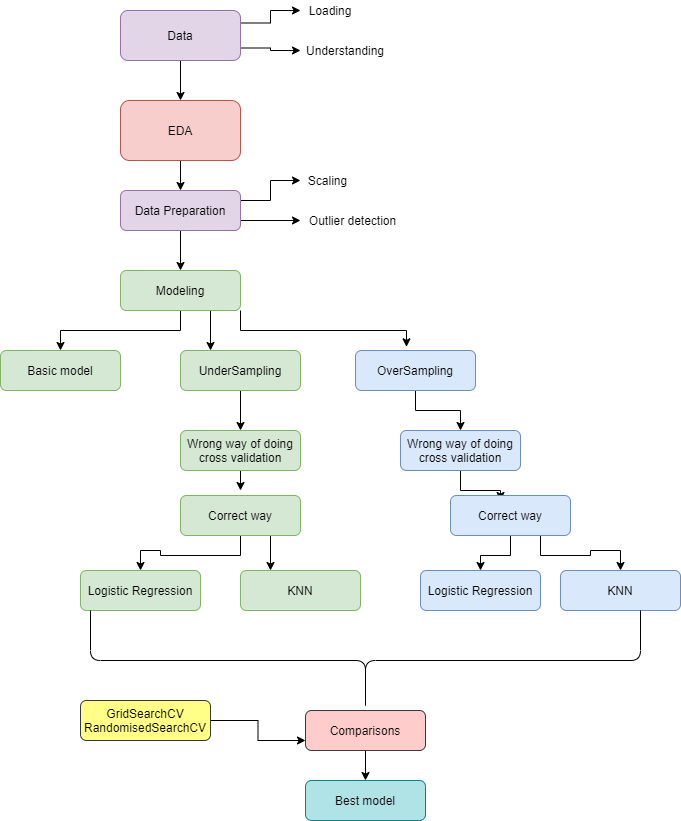

The diagram above was exported from draw.io. Its source (the exported page's mxGraphModel, read from the mxfile embedded in the PNG):
<mxGraphModel dx="768" dy="482" grid="1" gridSize="10" guides="1" tooltips="1" connect="1" arrows="1" fold="1" page="1" pageScale="1" pageWidth="827" pageHeight="1169" math="0" shadow="0">
  <root>
    <mxCell id="WIyWlLk6GJQsqaUBKTNV-0" />
    <mxCell id="WIyWlLk6GJQsqaUBKTNV-1" parent="WIyWlLk6GJQsqaUBKTNV-0" />
    <mxCell id="0ImauK4-CJQyzStMJy8H-2" style="edgeStyle=orthogonalEdgeStyle;rounded=0;orthogonalLoop=1;jettySize=auto;html=1;exitX=0.5;exitY=1;exitDx=0;exitDy=0;entryX=0.5;entryY=0;entryDx=0;entryDy=0;" edge="1" parent="WIyWlLk6GJQsqaUBKTNV-1" source="WIyWlLk6GJQsqaUBKTNV-3" target="0ImauK4-CJQyzStMJy8H-0">
      <mxGeometry relative="1" as="geometry" />
    </mxCell>
    <mxCell id="0ImauK4-CJQyzStMJy8H-3" style="edgeStyle=orthogonalEdgeStyle;rounded=0;orthogonalLoop=1;jettySize=auto;html=1;exitX=1;exitY=0.25;exitDx=0;exitDy=0;" edge="1" parent="WIyWlLk6GJQsqaUBKTNV-1" source="WIyWlLk6GJQsqaUBKTNV-3">
      <mxGeometry relative="1" as="geometry">
        <mxPoint x="340" y="80" as="targetPoint" />
      </mxGeometry>
    </mxCell>
    <mxCell id="0ImauK4-CJQyzStMJy8H-4" style="edgeStyle=orthogonalEdgeStyle;rounded=0;orthogonalLoop=1;jettySize=auto;html=1;exitX=1;exitY=0.75;exitDx=0;exitDy=0;" edge="1" parent="WIyWlLk6GJQsqaUBKTNV-1" source="WIyWlLk6GJQsqaUBKTNV-3">
      <mxGeometry relative="1" as="geometry">
        <mxPoint x="340" y="120" as="targetPoint" />
      </mxGeometry>
    </mxCell>
    <mxCell id="WIyWlLk6GJQsqaUBKTNV-3" value="Data" style="rounded=1;whiteSpace=wrap;html=1;fontSize=12;glass=0;strokeWidth=1;shadow=0;fillColor=#e1d5e7;strokeColor=#9673a6;" parent="WIyWlLk6GJQsqaUBKTNV-1" vertex="1">
      <mxGeometry x="160" y="80" width="120" height="50" as="geometry" />
    </mxCell>
    <mxCell id="0ImauK4-CJQyzStMJy8H-11" style="edgeStyle=orthogonalEdgeStyle;rounded=0;orthogonalLoop=1;jettySize=auto;html=1;exitX=1;exitY=0.25;exitDx=0;exitDy=0;entryX=0;entryY=0.5;entryDx=0;entryDy=0;" edge="1" parent="WIyWlLk6GJQsqaUBKTNV-1" source="WIyWlLk6GJQsqaUBKTNV-7" target="0ImauK4-CJQyzStMJy8H-6">
      <mxGeometry relative="1" as="geometry" />
    </mxCell>
    <mxCell id="0ImauK4-CJQyzStMJy8H-12" style="edgeStyle=orthogonalEdgeStyle;rounded=0;orthogonalLoop=1;jettySize=auto;html=1;exitX=1;exitY=0.75;exitDx=0;exitDy=0;" edge="1" parent="WIyWlLk6GJQsqaUBKTNV-1" source="WIyWlLk6GJQsqaUBKTNV-7" target="0ImauK4-CJQyzStMJy8H-7">
      <mxGeometry relative="1" as="geometry" />
    </mxCell>
    <mxCell id="0ImauK4-CJQyzStMJy8H-16" style="edgeStyle=orthogonalEdgeStyle;rounded=0;orthogonalLoop=1;jettySize=auto;html=1;exitX=0.5;exitY=1;exitDx=0;exitDy=0;entryX=0.5;entryY=0;entryDx=0;entryDy=0;" edge="1" parent="WIyWlLk6GJQsqaUBKTNV-1" source="WIyWlLk6GJQsqaUBKTNV-7" target="WIyWlLk6GJQsqaUBKTNV-11">
      <mxGeometry relative="1" as="geometry" />
    </mxCell>
    <mxCell id="WIyWlLk6GJQsqaUBKTNV-7" value="Data Preparation" style="rounded=1;whiteSpace=wrap;html=1;fontSize=12;glass=0;strokeWidth=1;shadow=0;fillColor=#e1d5e7;strokeColor=#9673a6;" parent="WIyWlLk6GJQsqaUBKTNV-1" vertex="1">
      <mxGeometry x="160" y="260" width="120" height="40" as="geometry" />
    </mxCell>
    <mxCell id="0ImauK4-CJQyzStMJy8H-17" style="edgeStyle=orthogonalEdgeStyle;rounded=0;orthogonalLoop=1;jettySize=auto;html=1;exitX=0.5;exitY=1;exitDx=0;exitDy=0;entryX=0.5;entryY=0;entryDx=0;entryDy=0;" edge="1" parent="WIyWlLk6GJQsqaUBKTNV-1" source="WIyWlLk6GJQsqaUBKTNV-11" target="WIyWlLk6GJQsqaUBKTNV-12">
      <mxGeometry relative="1" as="geometry" />
    </mxCell>
    <mxCell id="0ImauK4-CJQyzStMJy8H-18" style="edgeStyle=orthogonalEdgeStyle;rounded=0;orthogonalLoop=1;jettySize=auto;html=1;exitX=0.75;exitY=1;exitDx=0;exitDy=0;entryX=0.25;entryY=0;entryDx=0;entryDy=0;" edge="1" parent="WIyWlLk6GJQsqaUBKTNV-1" source="WIyWlLk6GJQsqaUBKTNV-11" target="0ImauK4-CJQyzStMJy8H-14">
      <mxGeometry relative="1" as="geometry" />
    </mxCell>
    <mxCell id="0ImauK4-CJQyzStMJy8H-19" style="edgeStyle=orthogonalEdgeStyle;rounded=0;orthogonalLoop=1;jettySize=auto;html=1;exitX=1;exitY=1;exitDx=0;exitDy=0;entryX=0.425;entryY=-0.092;entryDx=0;entryDy=0;entryPerimeter=0;" edge="1" parent="WIyWlLk6GJQsqaUBKTNV-1" source="WIyWlLk6GJQsqaUBKTNV-11" target="0ImauK4-CJQyzStMJy8H-15">
      <mxGeometry relative="1" as="geometry" />
    </mxCell>
    <mxCell id="WIyWlLk6GJQsqaUBKTNV-11" value="Modeling" style="rounded=1;whiteSpace=wrap;html=1;fontSize=12;glass=0;strokeWidth=1;shadow=0;fillColor=#d5e8d4;strokeColor=#82b366;" parent="WIyWlLk6GJQsqaUBKTNV-1" vertex="1">
      <mxGeometry x="160" y="340" width="120" height="40" as="geometry" />
    </mxCell>
    <mxCell id="WIyWlLk6GJQsqaUBKTNV-12" value="Basic model" style="rounded=1;whiteSpace=wrap;html=1;fontSize=12;glass=0;strokeWidth=1;shadow=0;fillColor=#d5e8d4;strokeColor=#82b366;" parent="WIyWlLk6GJQsqaUBKTNV-1" vertex="1">
      <mxGeometry x="40" y="420" width="120" height="40" as="geometry" />
    </mxCell>
    <mxCell id="0ImauK4-CJQyzStMJy8H-9" style="edgeStyle=orthogonalEdgeStyle;rounded=0;orthogonalLoop=1;jettySize=auto;html=1;exitX=0.5;exitY=1;exitDx=0;exitDy=0;entryX=0.5;entryY=0;entryDx=0;entryDy=0;" edge="1" parent="WIyWlLk6GJQsqaUBKTNV-1" source="0ImauK4-CJQyzStMJy8H-0" target="WIyWlLk6GJQsqaUBKTNV-7">
      <mxGeometry relative="1" as="geometry" />
    </mxCell>
    <mxCell id="0ImauK4-CJQyzStMJy8H-0" value="EDA" style="rounded=1;whiteSpace=wrap;html=1;fillColor=#f8cecc;strokeColor=#b85450;" vertex="1" parent="WIyWlLk6GJQsqaUBKTNV-1">
      <mxGeometry x="160" y="170" width="120" height="60" as="geometry" />
    </mxCell>
    <mxCell id="0ImauK4-CJQyzStMJy8H-1" style="edgeStyle=orthogonalEdgeStyle;rounded=0;orthogonalLoop=1;jettySize=auto;html=1;exitX=0.5;exitY=1;exitDx=0;exitDy=0;" edge="1" parent="WIyWlLk6GJQsqaUBKTNV-1" source="0ImauK4-CJQyzStMJy8H-0" target="0ImauK4-CJQyzStMJy8H-0">
      <mxGeometry relative="1" as="geometry" />
    </mxCell>
    <mxCell id="0ImauK4-CJQyzStMJy8H-5" value="Loading" style="text;html=1;strokeColor=none;fillColor=none;align=center;verticalAlign=middle;whiteSpace=wrap;rounded=0;" vertex="1" parent="WIyWlLk6GJQsqaUBKTNV-1">
      <mxGeometry x="350" y="70" width="40" height="20" as="geometry" />
    </mxCell>
    <mxCell id="0ImauK4-CJQyzStMJy8H-6" value="Scaling" style="text;html=1;strokeColor=none;fillColor=none;align=center;verticalAlign=middle;whiteSpace=wrap;rounded=0;" vertex="1" parent="WIyWlLk6GJQsqaUBKTNV-1">
      <mxGeometry x="340" y="240" width="55" height="20" as="geometry" />
    </mxCell>
    <mxCell id="0ImauK4-CJQyzStMJy8H-7" value="Outlier detection" style="text;html=1;strokeColor=none;fillColor=none;align=center;verticalAlign=middle;whiteSpace=wrap;rounded=0;" vertex="1" parent="WIyWlLk6GJQsqaUBKTNV-1">
      <mxGeometry x="340" y="280" width="105" height="20" as="geometry" />
    </mxCell>
    <mxCell id="0ImauK4-CJQyzStMJy8H-8" value="Understanding" style="text;html=1;strokeColor=none;fillColor=none;align=center;verticalAlign=middle;whiteSpace=wrap;rounded=0;" vertex="1" parent="WIyWlLk6GJQsqaUBKTNV-1">
      <mxGeometry x="320" y="110" width="130" height="20" as="geometry" />
    </mxCell>
    <mxCell id="0ImauK4-CJQyzStMJy8H-30" style="edgeStyle=orthogonalEdgeStyle;rounded=0;orthogonalLoop=1;jettySize=auto;html=1;exitX=0.5;exitY=1;exitDx=0;exitDy=0;entryX=0.5;entryY=0;entryDx=0;entryDy=0;" edge="1" parent="WIyWlLk6GJQsqaUBKTNV-1" source="0ImauK4-CJQyzStMJy8H-14" target="0ImauK4-CJQyzStMJy8H-21">
      <mxGeometry relative="1" as="geometry" />
    </mxCell>
    <mxCell id="0ImauK4-CJQyzStMJy8H-14" value="UnderSampling" style="rounded=1;whiteSpace=wrap;html=1;fontSize=12;glass=0;strokeWidth=1;shadow=0;fillColor=#d5e8d4;strokeColor=#82b366;" vertex="1" parent="WIyWlLk6GJQsqaUBKTNV-1">
      <mxGeometry x="220" y="420" width="120" height="40" as="geometry" />
    </mxCell>
    <mxCell id="0ImauK4-CJQyzStMJy8H-36" style="edgeStyle=orthogonalEdgeStyle;rounded=0;orthogonalLoop=1;jettySize=auto;html=1;exitX=0.5;exitY=1;exitDx=0;exitDy=0;entryX=0.5;entryY=0;entryDx=0;entryDy=0;" edge="1" parent="WIyWlLk6GJQsqaUBKTNV-1" source="0ImauK4-CJQyzStMJy8H-15" target="0ImauK4-CJQyzStMJy8H-26">
      <mxGeometry relative="1" as="geometry" />
    </mxCell>
    <mxCell id="0ImauK4-CJQyzStMJy8H-15" value="OverSampling" style="rounded=1;whiteSpace=wrap;html=1;fontSize=12;glass=0;strokeWidth=1;shadow=0;fillColor=#dae8fc;strokeColor=#6c8ebf;" vertex="1" parent="WIyWlLk6GJQsqaUBKTNV-1">
      <mxGeometry x="395" y="420" width="120" height="40" as="geometry" />
    </mxCell>
    <mxCell id="0ImauK4-CJQyzStMJy8H-31" style="edgeStyle=orthogonalEdgeStyle;rounded=0;orthogonalLoop=1;jettySize=auto;html=1;exitX=0.5;exitY=1;exitDx=0;exitDy=0;" edge="1" parent="WIyWlLk6GJQsqaUBKTNV-1" source="0ImauK4-CJQyzStMJy8H-21">
      <mxGeometry relative="1" as="geometry">
        <mxPoint x="280" y="560" as="targetPoint" />
      </mxGeometry>
    </mxCell>
    <mxCell id="0ImauK4-CJQyzStMJy8H-21" value="Wrong way of doing cross validation" style="rounded=1;whiteSpace=wrap;html=1;fontSize=12;glass=0;strokeWidth=1;shadow=0;fillColor=#d5e8d4;strokeColor=#82b366;" vertex="1" parent="WIyWlLk6GJQsqaUBKTNV-1">
      <mxGeometry x="220" y="500" width="120" height="40" as="geometry" />
    </mxCell>
    <mxCell id="0ImauK4-CJQyzStMJy8H-32" style="edgeStyle=orthogonalEdgeStyle;rounded=0;orthogonalLoop=1;jettySize=auto;html=1;exitX=0.5;exitY=1;exitDx=0;exitDy=0;entryX=0.5;entryY=0;entryDx=0;entryDy=0;" edge="1" parent="WIyWlLk6GJQsqaUBKTNV-1" source="0ImauK4-CJQyzStMJy8H-22" target="0ImauK4-CJQyzStMJy8H-24">
      <mxGeometry relative="1" as="geometry" />
    </mxCell>
    <mxCell id="0ImauK4-CJQyzStMJy8H-33" style="edgeStyle=orthogonalEdgeStyle;rounded=0;orthogonalLoop=1;jettySize=auto;html=1;exitX=0.75;exitY=1;exitDx=0;exitDy=0;entryX=0.25;entryY=0;entryDx=0;entryDy=0;" edge="1" parent="WIyWlLk6GJQsqaUBKTNV-1" source="0ImauK4-CJQyzStMJy8H-22" target="0ImauK4-CJQyzStMJy8H-25">
      <mxGeometry relative="1" as="geometry" />
    </mxCell>
    <mxCell id="0ImauK4-CJQyzStMJy8H-22" value="Correct way" style="rounded=1;whiteSpace=wrap;html=1;fontSize=12;glass=0;strokeWidth=1;shadow=0;fillColor=#d5e8d4;strokeColor=#82b366;" vertex="1" parent="WIyWlLk6GJQsqaUBKTNV-1">
      <mxGeometry x="220" y="565" width="120" height="40" as="geometry" />
    </mxCell>
    <mxCell id="0ImauK4-CJQyzStMJy8H-24" value="Logistic Regression" style="rounded=1;whiteSpace=wrap;html=1;fontSize=12;glass=0;strokeWidth=1;shadow=0;fillColor=#d5e8d4;strokeColor=#82b366;" vertex="1" parent="WIyWlLk6GJQsqaUBKTNV-1">
      <mxGeometry x="120" y="640" width="120" height="40" as="geometry" />
    </mxCell>
    <mxCell id="0ImauK4-CJQyzStMJy8H-25" value="KNN" style="rounded=1;whiteSpace=wrap;html=1;fontSize=12;glass=0;strokeWidth=1;shadow=0;fillColor=#d5e8d4;strokeColor=#82b366;" vertex="1" parent="WIyWlLk6GJQsqaUBKTNV-1">
      <mxGeometry x="280" y="640" width="120" height="40" as="geometry" />
    </mxCell>
    <mxCell id="0ImauK4-CJQyzStMJy8H-37" style="edgeStyle=orthogonalEdgeStyle;rounded=0;orthogonalLoop=1;jettySize=auto;html=1;exitX=0.5;exitY=1;exitDx=0;exitDy=0;entryX=0.417;entryY=0.125;entryDx=0;entryDy=0;entryPerimeter=0;" edge="1" parent="WIyWlLk6GJQsqaUBKTNV-1" source="0ImauK4-CJQyzStMJy8H-26" target="0ImauK4-CJQyzStMJy8H-27">
      <mxGeometry relative="1" as="geometry" />
    </mxCell>
    <mxCell id="0ImauK4-CJQyzStMJy8H-26" value="Wrong way of doing cross validation" style="rounded=1;whiteSpace=wrap;html=1;fontSize=12;glass=0;strokeWidth=1;shadow=0;fillColor=#dae8fc;strokeColor=#6c8ebf;" vertex="1" parent="WIyWlLk6GJQsqaUBKTNV-1">
      <mxGeometry x="440" y="500" width="120" height="40" as="geometry" />
    </mxCell>
    <mxCell id="0ImauK4-CJQyzStMJy8H-34" style="edgeStyle=orthogonalEdgeStyle;rounded=0;orthogonalLoop=1;jettySize=auto;html=1;exitX=0.5;exitY=1;exitDx=0;exitDy=0;" edge="1" parent="WIyWlLk6GJQsqaUBKTNV-1" source="0ImauK4-CJQyzStMJy8H-27" target="0ImauK4-CJQyzStMJy8H-29">
      <mxGeometry relative="1" as="geometry" />
    </mxCell>
    <mxCell id="0ImauK4-CJQyzStMJy8H-35" style="edgeStyle=orthogonalEdgeStyle;rounded=0;orthogonalLoop=1;jettySize=auto;html=1;exitX=0.75;exitY=1;exitDx=0;exitDy=0;entryX=0.5;entryY=0;entryDx=0;entryDy=0;" edge="1" parent="WIyWlLk6GJQsqaUBKTNV-1" source="0ImauK4-CJQyzStMJy8H-27" target="0ImauK4-CJQyzStMJy8H-28">
      <mxGeometry relative="1" as="geometry" />
    </mxCell>
    <mxCell id="0ImauK4-CJQyzStMJy8H-27" value="Correct way" style="rounded=1;whiteSpace=wrap;html=1;fontSize=12;glass=0;strokeWidth=1;shadow=0;fillColor=#dae8fc;strokeColor=#6c8ebf;" vertex="1" parent="WIyWlLk6GJQsqaUBKTNV-1">
      <mxGeometry x="490" y="565" width="120" height="40" as="geometry" />
    </mxCell>
    <mxCell id="0ImauK4-CJQyzStMJy8H-28" value="KNN" style="rounded=1;whiteSpace=wrap;html=1;fontSize=12;glass=0;strokeWidth=1;shadow=0;fillColor=#dae8fc;strokeColor=#6c8ebf;" vertex="1" parent="WIyWlLk6GJQsqaUBKTNV-1">
      <mxGeometry x="600" y="640" width="120" height="40" as="geometry" />
    </mxCell>
    <mxCell id="0ImauK4-CJQyzStMJy8H-29" value="Logistic Regression" style="rounded=1;whiteSpace=wrap;html=1;fontSize=12;glass=0;strokeWidth=1;shadow=0;fillColor=#dae8fc;strokeColor=#6c8ebf;" vertex="1" parent="WIyWlLk6GJQsqaUBKTNV-1">
      <mxGeometry x="460" y="640" width="120" height="40" as="geometry" />
    </mxCell>
    <mxCell id="0ImauK4-CJQyzStMJy8H-52" style="edgeStyle=orthogonalEdgeStyle;rounded=0;orthogonalLoop=1;jettySize=auto;html=1;exitX=0.5;exitY=1;exitDx=0;exitDy=0;" edge="1" parent="WIyWlLk6GJQsqaUBKTNV-1" source="0ImauK4-CJQyzStMJy8H-44" target="0ImauK4-CJQyzStMJy8H-49">
      <mxGeometry relative="1" as="geometry" />
    </mxCell>
    <mxCell id="0ImauK4-CJQyzStMJy8H-44" value="Comparisons" style="rounded=1;whiteSpace=wrap;html=1;fontSize=12;glass=0;strokeWidth=1;shadow=0;fillColor=#ffcccc;strokeColor=#36393d;" vertex="1" parent="WIyWlLk6GJQsqaUBKTNV-1">
      <mxGeometry x="345" y="780" width="120" height="40" as="geometry" />
    </mxCell>
    <mxCell id="0ImauK4-CJQyzStMJy8H-46" style="edgeStyle=orthogonalEdgeStyle;rounded=0;orthogonalLoop=1;jettySize=auto;html=1;exitX=1;exitY=0.5;exitDx=0;exitDy=0;entryX=0;entryY=0.75;entryDx=0;entryDy=0;" edge="1" parent="WIyWlLk6GJQsqaUBKTNV-1" source="0ImauK4-CJQyzStMJy8H-45" target="0ImauK4-CJQyzStMJy8H-44">
      <mxGeometry relative="1" as="geometry" />
    </mxCell>
    <mxCell id="0ImauK4-CJQyzStMJy8H-45" value="GridSearchCV&lt;br&gt;RandomisedSearchCV" style="rounded=1;whiteSpace=wrap;html=1;fontSize=12;glass=0;strokeWidth=1;shadow=0;fillColor=#ffff88;strokeColor=#36393d;" vertex="1" parent="WIyWlLk6GJQsqaUBKTNV-1">
      <mxGeometry x="120" y="770" width="130" height="40" as="geometry" />
    </mxCell>
    <mxCell id="0ImauK4-CJQyzStMJy8H-49" value="Best model" style="rounded=1;whiteSpace=wrap;html=1;fontSize=12;glass=0;strokeWidth=1;shadow=0;fillColor=#b0e3e6;strokeColor=#0e8088;" vertex="1" parent="WIyWlLk6GJQsqaUBKTNV-1">
      <mxGeometry x="345" y="850" width="120" height="40" as="geometry" />
    </mxCell>
    <mxCell id="0ImauK4-CJQyzStMJy8H-50" value="" style="shape=curlyBracket;whiteSpace=wrap;html=1;rounded=1;direction=north;size=0.5;" vertex="1" parent="WIyWlLk6GJQsqaUBKTNV-1">
      <mxGeometry x="130" y="680" width="550" height="100" as="geometry" />
    </mxCell>
  </root>
</mxGraphModel>